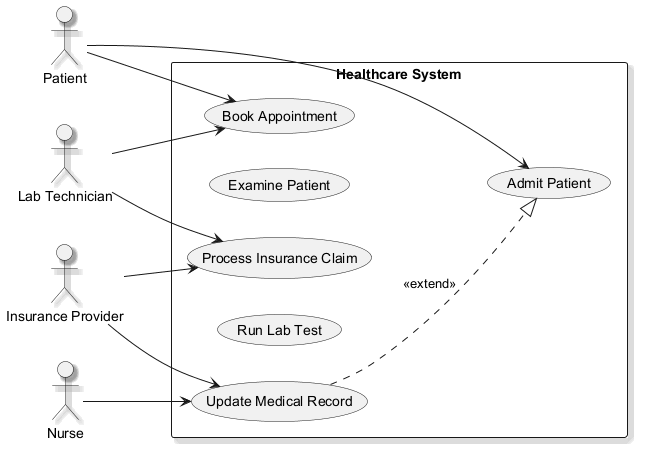

The diagram above was rendered by PlantUML. Its source (embedded in the PNG):
@startuml
skinparam backgroundColor #FFFFFF
skinparam classBackgroundColor #F1F8E9
skinparam classBorderColor #33691E
skinparam shadowing true
left to right direction
actor "Lab Technician" as LT
actor "Insurance Provider" as IP
actor "Patient" as P
actor "Nurse" as N
rectangle "Healthcare System" {
  usecase "Process Insurance Claim" as UC_ProcessInsuranceClaim
  usecase "Examine Patient" as UC_ExaminePatient
  usecase "Update Medical Record" as UC_UpdateMedicalRecord
  usecase "Admit Patient" as UC_AdmitPatient
  usecase "Run Lab Test" as UC_RunLabTest
  usecase "Book Appointment" as UC_BookAppointment
}
LT --> UC_ProcessInsuranceClaim
LT --> UC_BookAppointment
IP --> UC_ProcessInsuranceClaim
IP --> UC_UpdateMedicalRecord
P --> UC_AdmitPatient
P --> UC_BookAppointment
N --> UC_UpdateMedicalRecord
UC_UpdateMedicalRecord ..|> UC_AdmitPatient : <<extend>>
@enduml